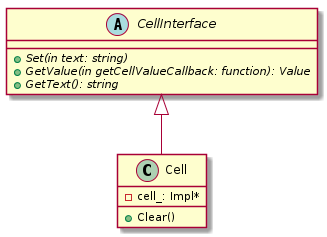

The diagram above was rendered by PlantUML. Its source (embedded in the PNG):
@startuml

abstract class CellInterface {
    +{abstract} Set(in text: string)
    +{abstract} GetValue(in getCellValueCallback: function): Value
    +{abstract} GetText(): string
}

class Cell {
    +Clear()
    -cell_: Impl*
}

class Cell extends CellInterface

@enduml